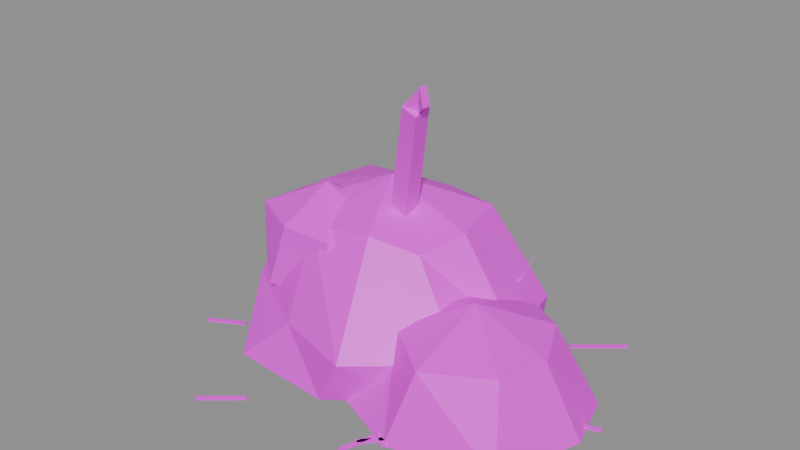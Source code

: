 # Source: prop.hay_rotten.2.blend  (saved by Blender 5.2.45; exported with 4.5.12 LTS)
import bpy
from mathutils import Matrix  # noqa: F401  (used for matrix-valued properties, if any)

bpy.ops.wm.read_factory_settings(use_empty=True)
scene = bpy.context.scene
scene.name = 'Scene'

# ---- images (referenced by path relative to the original .blend; pixels are not part of the script)
import os
ASSET_DIR = os.environ.get("B2B_ASSET_DIR", "")  # directory of the original .blend (textures are referenced by path, not embedded)
HERE = os.path.dirname(os.path.abspath(__file__))  # packed textures are extracted next to this script under _unpacked/

def load_image(name, relpath, width, height, colorspace="sRGB"):
    """Load a texture the original file referenced (path relative to the .blend, or extracted next to this script)."""
    p = next((c for c in (os.path.join(HERE, relpath), os.path.join(ASSET_DIR, relpath)) if relpath and os.path.exists(c)), "")
    if p:
        img = bpy.data.images.load(p, check_existing=True)
        img.name = name
    else:  # same state as the original file: an image datablock whose file is absent (Cycles renders it pink)
        img = bpy.data.images.new(name, width, height)
        img.source = "FILE"
        img.filepath = "//" + (relpath or name)
    img.colorspace_settings.name = colorspace
    return img
img_palette_png = load_image('palette.png', 'palette.png', 1024, 1024, 'sRGB')

# ---- materials (node trees are filled in below, after node groups)
mat_palette = bpy.data.materials.new('palette')

# ---- material node trees
mat_palette.use_nodes = True; mat_palette.node_tree.nodes.clear()
_N = mat_palette.node_tree.nodes; _L = mat_palette.node_tree.links
n0 = _N.new('ShaderNodeBsdfPrincipled'); n0.name = 'Principled BSDF'; n0.location = (-200, 100)
n0.inputs[10].default_value = 0.005
n1 = _N.new('ShaderNodeOutputMaterial'); n1.name = 'Material Output'; n1.location = (200, 100)
n2 = _N.new('ShaderNodeTexImage'); n2.name = 'Image Texture'; n2.location = (0, 0)
n2.image = img_palette_png
n2.interpolation = 'Closest'
_L.new(n0.outputs[0], n1.inputs[0])
_L.new(n2.outputs[0], n0.inputs[0])
n1.is_active_output = True

# ---- meshes
me_prop_hay_rotten = bpy.data.meshes.new('prop.hay_rotten')
me_prop_hay_rotten.from_pydata([(0.2403, 0.003254, 0.5167), (0.1862, 0.2354, 0.5238), (-0.06628, 0.3433, 0.4802), (-0.2455, 0.344, 0.4714), (-0.4282, 0.2739, 0.4899), (-0.4767, 0.0634, 0.4889), (-0.4403, -0.1356, 0.4798), (-0.247, -0.2321, 0.4842), (0.005553, -0.2248, 0.5203), (0.1715, -0.1591, 0.4787), (0.4519, 0.01867, 0.1829), (0.3782, 0.332, 0.1795), (0.03191, 0.4952, 0.1976), (-0.2833, 0.5348, 0.2037), (-0.5539, 0.2699, 0.185), (-0.6905, 0.09667, 0.1803), (-0.5336, -0.2256, 0.1906), (-0.2073, -0.4147, 0.1844), (0.104, -0.5065, 0.1875), (0.4166, -0.2515, 0.1927), (0.4952, 0.07875, 0.0), (0.3202, 0.3977, 0.0), (0.007964, 0.5376, 0.0), (-0.2681, 0.5504, 0.0), (-0.618, 0.3534, 0.0), (-0.7493, -0.008125, 0.0), (-0.5127, -0.2597, 0.0), (-0.3978, -0.4637, 0.0), (0.003871, -0.4893, 0.0), (0.3565, -0.2349, 0.0), (0.1823, 0.02145, 0.0), (0.2117, 0.2168, 0.0), (-0.04737, 0.3503, 0.0), (-0.1901, 0.338, 0.0), (-0.4332, 0.2518, 0.0), (-0.5193, 0.03385, 0.0), (-0.4409, -0.1386, 0.0), (-0.2377, -0.2279, 0.0), (0.01195, -0.2255, 0.0), (0.1252, -0.1604, 0.0), (-0.12, 0.05, 0.62), (-0.12, 0.05, 0.0), (-0.07632, -0.08646, 0.4724), (-0.1451, 0.05138, 0.4664), (-0.3462, 0.101, 0.4757), (-0.4998, 0.004593, 0.478), (-0.5439, -0.1786, 0.4665), (-0.3261, -0.2954, 0.4751), (-0.1334, -0.2804, 0.4671), (-0.06612, -0.1217, 0.2231), (-0.1512, 0.08012, 0.2241), (-0.3638, 0.1078, 0.2359), (-0.4811, -0.004349, 0.2261), (-0.5388, -0.1884, 0.2273), (-0.3969, -0.3136, 0.2312), (-0.151, -0.2873, 0.2363), (-0.3, -0.1, 0.59), (-0.3, -0.1, 0.11), (0.6848, -0.1512, 0.268), (0.5923, 0.04568, 0.2797), (0.446, 0.1455, 0.2538), (0.2201, 0.02723, 0.2802), (0.07844, -0.1267, 0.2562), (0.1957, -0.3088, 0.2766), (0.3979, -0.4561, 0.2687), (0.6291, -0.3334, 0.2751), (0.8123, -0.123, 2.422e-17), (0.7461, 0.1003, 2.33e-17), (0.3794, 0.206, 2.385e-17), (0.108, 0.08097, 2.23e-17), (-0.07604, -0.1609, 2.342e-17), (0.03962, -0.4174, 2.398e-17), (0.3347, -0.5412, 2.323e-17), (0.7058, -0.4429, 2.467e-17), (0.6608, -0.1279, 0.0), (0.6096, 0.05019, 0.0), (0.3759, 0.08125, 0.0), (0.2041, 0.005625, 0.0), (0.06254, -0.1504, 0.0), (0.2131, -0.3719, 0.0), (0.3715, -0.4286, 0.0), (0.6177, -0.3317, 0.0), (0.4, -0.15, 0.38), (0.4, -0.15, 0.0), (-0.1766, 0.1194, 0.005015), (-0.1832, 0.04431, 0.00234), (-0.1096, 0.1138, 0.0), (-0.1093, 0.04117, 0.0), (0.07937, -0.08756, 0.9981), (0.08731, -0.1506, 0.9821), (0.1471, -0.08375, 0.9767), (0.1483, -0.1549, 0.9608), (0.1317, -0.1002, 0.9648), (0.1228, -0.09155, 0.9985), (0.1379, -0.1293, 0.9606), (0.09828, -0.1421, 0.9906), (0.1847, -0.1267, 1.001), (0.1583, -0.116, 1.063), (0.1853, -0.1682, 1.005), (0.155, -0.1461, 1.062), (0.7104, -0.06684, 0.008), (0.7104, -0.06684, 0.016), (0.715, -0.08216, 0.008), (0.715, -0.08216, 0.016), (0.8373, -0.02874, 0.008), (0.8373, -0.02874, 0.016), (0.8419, -0.04407, 0.008), (0.8419, -0.04407, 0.016), (-0.5237, -0.3338, 0.008), (-0.5237, -0.3338, 0.016), (-0.5314, -0.3198, 0.008), (-0.5314, -0.3198, 0.016), (-0.6551, -0.4068, 0.008), (-0.6551, -0.4068, 0.016), (-0.6629, -0.3928, 0.008), (-0.6629, -0.3928, 0.016), (0.2404, -0.4585, 0.008), (0.2404, -0.4585, 0.016), (0.2304, -0.471, 0.008), (0.2304, -0.471, 0.016), (0.348, -0.5442, 0.008), (0.348, -0.5442, 0.016), (0.338, -0.5567, 0.008), (0.338, -0.5567, 0.016), (0.3399, -0.5226, 0.008), (0.3399, -0.5226, 0.016), (0.3283, -0.5115, 0.008), (0.3283, -0.5115, 0.016), (0.2697, -0.5954, 0.008), (0.2697, -0.5954, 0.016), (0.2582, -0.5843, 0.008), (0.2582, -0.5843, 0.016), (0.2992, -0.5329, 0.008), (0.2992, -0.5329, 0.016), (0.284, -0.528, 0.008), (0.284, -0.528, 0.016), (0.2579, -0.6601, 0.008), (0.2579, -0.6601, 0.016), (0.2427, -0.6552, 0.008), (0.2427, -0.6552, 0.016), (-0.1724, -0.657, 0.008), (-0.1724, -0.657, 0.016), (-0.1827, -0.6447, 0.008), (-0.1827, -0.6447, 0.016), (-0.3065, -0.7693, 0.008), (-0.3065, -0.7693, 0.016), (-0.3168, -0.7571, 0.008), (-0.3168, -0.7571, 0.016), (0.49, 0.328, 0.008), (0.49, 0.328, 0.016), (0.5003, 0.3157, 0.008), (0.5003, 0.3157, 0.016), (0.6499, 0.4618, 0.008), (0.6499, 0.4618, 0.016), (0.6602, 0.4495, 0.008), (0.6602, 0.4495, 0.016), (0.5387, -0.2898, 0.008), (0.5387, -0.2898, 0.016), (0.5298, -0.3032, 0.008), (0.5298, -0.3032, 0.016), (0.6983, -0.396, 0.008), (0.6983, -0.396, 0.016), (0.6895, -0.4093, 0.008), (0.6895, -0.4093, 0.016), (0.6174, -0.1307, 0.008), (0.6174, -0.1307, 0.016), (0.6096, -0.1447, 0.008), (0.6096, -0.1447, 0.016), (0.7743, -0.2186, 0.008), (0.7743, -0.2186, 0.016), (0.7664, -0.2325, 0.008), (0.7664, -0.2325, 0.016), (0.5866, -0.1501, 0.008), (0.5866, -0.1501, 0.016), (0.5915, -0.1654, 0.008), (0.5915, -0.1654, 0.016), (0.7275, -0.1048, 0.008), (0.7275, -0.1048, 0.016), (0.7324, -0.12, 0.008), (0.7324, -0.12, 0.016), (0.1483, -0.3833, 0.0), (0.1361, -0.3716, 0.0), (0.138, -0.3818, 0.0), (0.217, -0.3692, 0.1608), (0.1281, -0.3724, 0.0), (0.1186, -0.3865, 0.0), (0.1283, -0.3828, 0.0), (0.1022, -0.3072, 0.1864), (0.1222, -0.3961, 0.0), (0.1385, -0.4005, 0.0), (0.1319, -0.3925, 0.0), (0.06891, -0.4418, 0.1547), (0.3144, 0.1898, 0.2168), (0.3031, 0.2025, 0.2168), (0.3043, 0.1922, 0.2168), (0.4044, 0.2014, 0.4258), (0.2894, 0.1989, 0.2168), (0.2855, 0.1824, 0.2168), (0.2933, 0.1893, 0.2168), (0.2279, 0.2657, 0.4186), (0.2876, 0.1788, 0.2168), (0.3036, 0.1735, 0.2168), (0.2975, 0.1819, 0.2168), (0.2153, 0.124, 0.4524), (0.3459, -0.02505, 0.233), (0.3317, -0.01581, 0.233), (0.3355, -0.02546, 0.233), (0.3987, -0.003124, 0.3886), (0.3222, -0.01943, 0.233), (0.3179, -0.0358, 0.233), (0.3259, -0.02916, 0.233), (0.2849, 0.02394, 0.3637), (0.3205, -0.04035, 0.233), (0.3367, -0.04505, 0.233), (0.3303, -0.03693, 0.233), (0.2763, -0.07675, 0.3795), (-0.199, 0.4303, 0.0), (-0.2109, 0.4423, 0.0), (-0.2092, 0.4321, 0.0), (-0.1208, 0.445, 0.1737), (-0.2221, 0.44, 0.0), (-0.2283, 0.4242, 0.0), (-0.2196, 0.4299, 0.0), (-0.2668, 0.5057, 0.2258), (-0.2178, 0.4132, 0.0), (-0.2017, 0.4185, 0.0), (-0.2117, 0.4215, 0.0), (-0.2395, 0.3367, 0.1906), (-0.3896, -0.03238, 0.2078), (-0.4038, -0.02316, 0.2078), (-0.3999, -0.0328, 0.2078), (-0.3053, 0.002779, 0.4337), (-0.4104, -0.02485, 0.2078), (-0.4183, -0.0398, 0.2078), (-0.409, -0.03515, 0.2078), (-0.4526, 0.05611, 0.4062), (-0.4082, -0.05235, 0.2078), (-0.3919, -0.0478, 0.2078), (-0.4017, -0.0443, 0.2078), (-0.4377, -0.1388, 0.4081), (0.469, -0.1695, 0.0), (0.4578, -0.1568, 0.0), (0.4589, -0.1671, 0.0), (0.5795, -0.1559, 0.2567), (0.4508, -0.1567, 0.0), (0.4393, -0.1691, 0.0), (0.4494, -0.167, 0.0), (0.4259, -0.04818, 0.2682), (0.4434, -0.1818, 0.0), (0.46, -0.1851, 0.0), (0.4529, -0.1776, 0.0), (0.3639, -0.2597, 0.2772), (-0.4691, 0.1929, 0.0), (-0.4748, 0.2088, 0.0), (-0.4776, 0.1988, 0.0), (-0.4027, 0.1757, 0.1506), (-0.4903, 0.21, 0.0), (-0.4985, 0.1953, 0.0), (-0.4892, 0.1997, 0.0), (-0.5207, 0.2715, 0.17), (-0.4949, 0.1868, 0.0), (-0.4785, 0.1825, 0.0), (-0.4852, 0.1904, 0.0), (-0.5467, 0.1418, 0.1551)], [], [(40, 0, 1), (41, 31, 30), (0, 10, 11, 1), (10, 20, 21, 11), (20, 30, 31, 21), (40, 1, 2), (41, 32, 31), (1, 11, 12, 2), (11, 21, 22, 12), (21, 31, 32, 22), (40, 2, 3), (41, 33, 32), (2, 12, 13, 3), (12, 22, 23, 13), (22, 32, 33, 23), (40, 3, 4), (41, 34, 33), (3, 13, 14, 4), (13, 23, 24, 14), (23, 33, 34, 24), (40, 4, 5), (41, 35, 34), (4, 14, 15, 5), (14, 24, 25, 15), (24, 34, 35, 25), (40, 5, 6), (41, 36, 35), (5, 15, 16, 6), (15, 25, 26, 16), (25, 35, 36, 26), (40, 6, 7), (41, 37, 36), (6, 16, 17, 7), (16, 26, 27, 17), (26, 36, 37, 27), (40, 7, 8), (41, 38, 37), (7, 17, 18, 8), (17, 27, 28, 18), (27, 37, 38, 28), (40, 8, 9), (41, 39, 38), (8, 18, 19, 9), (18, 28, 29, 19), (28, 38, 39, 29), (40, 9, 0), (41, 30, 39), (9, 19, 10, 0), (19, 29, 20, 10), (29, 39, 30, 20), (56, 42, 43), (57, 50, 49), (42, 49, 50, 43), (56, 43, 44), (57, 51, 50), (43, 50, 51, 44), (56, 44, 45), (57, 52, 51), (44, 51, 52, 45), (56, 45, 46), (57, 53, 52), (45, 52, 53, 46), (56, 46, 47), (57, 54, 53), (46, 53, 54, 47), (56, 47, 48), (57, 55, 54), (47, 54, 55, 48), (56, 48, 42), (57, 49, 55), (48, 55, 49, 42), (82, 58, 59), (83, 75, 74), (58, 66, 67, 59), (66, 74, 75, 67), (82, 59, 60), (83, 76, 75), (59, 67, 68, 60), (67, 75, 76, 68), (82, 60, 61), (83, 77, 76), (60, 68, 69, 61), (68, 76, 77, 69), (82, 61, 62), (83, 78, 77), (61, 69, 70, 62), (69, 77, 78, 70), (82, 62, 63), (83, 79, 78), (62, 70, 71, 63), (70, 78, 79, 71), (82, 63, 64), (83, 80, 79), (63, 71, 72, 64), (71, 79, 80, 72), (82, 64, 65), (83, 81, 80), (64, 72, 73, 65), (72, 80, 81, 73), (82, 65, 58), (83, 74, 81), (65, 73, 66, 58), (73, 81, 74, 66), (84, 85, 87, 86), (88, 90, 91, 89), (84, 88, 89, 85), (86, 87, 91, 90), (84, 86, 90, 88), (85, 89, 91, 87), (92, 93, 95, 94), (96, 98, 99, 97), (92, 96, 97, 93), (94, 95, 99, 98), (92, 94, 98, 96), (93, 97, 99, 95), (100, 101, 103, 102), (104, 106, 107, 105), (100, 104, 105, 101), (102, 103, 107, 106), (100, 102, 106, 104), (101, 105, 107, 103), (108, 110, 111, 109), (112, 113, 115, 114), (108, 109, 113, 112), (110, 114, 115, 111), (108, 112, 114, 110), (109, 111, 115, 113), (116, 117, 119, 118), (120, 122, 123, 121), (116, 120, 121, 117), (118, 119, 123, 122), (116, 118, 122, 120), (117, 121, 123, 119), (124, 125, 127, 126), (128, 130, 131, 129), (124, 128, 129, 125), (126, 127, 131, 130), (124, 126, 130, 128), (125, 129, 131, 127), (132, 134, 135, 133), (136, 137, 139, 138), (132, 133, 137, 136), (134, 138, 139, 135), (132, 136, 138, 134), (133, 135, 139, 137), (140, 142, 143, 141), (144, 145, 147, 146), (140, 141, 145, 144), (142, 146, 147, 143), (140, 144, 146, 142), (141, 143, 147, 145), (148, 149, 151, 150), (152, 154, 155, 153), (148, 152, 153, 149), (150, 151, 155, 154), (148, 150, 154, 152), (149, 153, 155, 151), (156, 157, 159, 158), (160, 162, 163, 161), (156, 160, 161, 157), (158, 159, 163, 162), (156, 158, 162, 160), (157, 161, 163, 159), (164, 165, 167, 166), (168, 170, 171, 169), (164, 168, 169, 165), (166, 167, 171, 170), (164, 166, 170, 168), (165, 169, 171, 167), (172, 173, 175, 174), (176, 178, 179, 177), (172, 176, 177, 173), (174, 175, 179, 178), (172, 174, 178, 176), (173, 177, 179, 175), (180, 181, 183), (181, 182, 183), (182, 180, 183), (180, 182, 181), (184, 185, 187), (185, 186, 187), (186, 184, 187), (184, 186, 185), (188, 189, 191), (189, 190, 191), (190, 188, 191), (188, 190, 189), (192, 193, 195), (193, 194, 195), (194, 192, 195), (192, 194, 193), (196, 197, 199), (197, 198, 199), (198, 196, 199), (196, 198, 197), (200, 201, 203), (201, 202, 203), (202, 200, 203), (200, 202, 201), (204, 205, 207), (205, 206, 207), (206, 204, 207), (204, 206, 205), (208, 209, 211), (209, 210, 211), (210, 208, 211), (208, 210, 209), (212, 213, 215), (213, 214, 215), (214, 212, 215), (212, 214, 213), (216, 217, 219), (217, 218, 219), (218, 216, 219), (216, 218, 217), (220, 221, 223), (221, 222, 223), (222, 220, 223), (220, 222, 221), (224, 225, 227), (225, 226, 227), (226, 224, 227), (224, 226, 225), (228, 229, 231), (229, 230, 231), (230, 228, 231), (228, 230, 229), (232, 233, 235), (233, 234, 235), (234, 232, 235), (232, 234, 233), (236, 237, 239), (237, 238, 239), (238, 236, 239), (236, 238, 237), (240, 241, 243), (241, 242, 243), (242, 240, 243), (240, 242, 241), (244, 245, 247), (245, 246, 247), (246, 244, 247), (244, 246, 245), (248, 249, 251), (249, 250, 251), (250, 248, 251), (248, 250, 249), (252, 253, 255), (253, 254, 255), (254, 252, 255), (252, 254, 253), (256, 257, 259), (257, 258, 259), (258, 256, 259), (256, 258, 257), (260, 261, 263), (261, 262, 263), (262, 260, 263), (260, 262, 261)])
_uv = me_prop_hay_rotten.uv_layers.new(name='UVMap')
_uv.uv.foreach_set('vector', [0.4375, 0.6111, 0.4375, 0.6111, 0.4375, 0.6111, 0.8125, 0.6111, 0.8125, 0.6111, 0.8125, 0.6111, 0.6875, 0.6111, 0.6875, 0.6111, 0.6875, 0.6111, 0.6875, 0.6111, 0.6875, 0.6111, 0.6875, 0.6111, 0.6875, 0.6111, 0.6875, 0.6111, 0.8125, 0.6111, 0.8125, 0.6111, 0.8125, 0.6111, 0.8125, 0.6111, 0.6875, 0.8333, 0.6875, 0.8333, 0.6875, 0.8333, 0.6875, 0.6111, 0.6875, 0.6111, 0.6875, 0.6111, 0.4375, 0.6111, 0.4375, 0.6111, 0.4375, 0.6111, 0.4375, 0.6111, 0.8125, 0.6111, 0.8125, 0.6111, 0.8125, 0.6111, 0.8125, 0.6111, 0.6875, 0.6111, 0.6875, 0.6111, 0.6875, 0.6111, 0.6875, 0.6111, 0.6875, 0.6111, 0.6875, 0.6111, 0.6875, 0.6111, 0.3125, 0.6111, 0.3125, 0.6111, 0.3125, 0.6111, 0.6875, 0.6111, 0.6875, 0.6111, 0.6875, 0.6111, 0.6875, 0.6111, 0.3125, 0.6111, 0.3125, 0.6111, 0.3125, 0.6111, 0.3125, 0.6111, 0.3125, 0.6111, 0.3125, 0.6111, 0.3125, 0.6111, 0.3125, 0.6111, 0.6875, 0.6111, 0.6875, 0.6111, 0.6875, 0.6111, 0.3125, 0.6111, 0.3125, 0.6111, 0.3125, 0.6111, 0.4375, 0.6111, 0.4375, 0.6111, 0.4375, 0.6111, 0.4375, 0.6111, 0.8125, 0.6111, 0.8125, 0.6111, 0.8125, 0.6111, 0.8125, 0.6111, 0.6875, 0.6111, 0.6875, 0.6111, 0.6875, 0.6111, 0.6875, 0.6111, 0.6875, 0.6111, 0.6875, 0.6111, 0.6875, 0.6111, 0.3125, 0.6111, 0.3125, 0.6111, 0.3125, 0.6111, 0.3125, 0.6111, 0.3125, 0.6111, 0.3125, 0.6111, 0.3125, 0.6111, 0.6875, 0.6111, 0.6875, 0.6111, 0.6875, 0.6111, 0.6875, 0.6111, 0.8125, 0.6111, 0.8125, 0.6111, 0.8125, 0.6111, 0.8125, 0.6111, 0.5625, 0.8333, 0.5625, 0.8333, 0.5625, 0.8333, 0.8125, 0.6111, 0.8125, 0.6111, 0.8125, 0.6111, 0.4375, 0.8333, 0.4375, 0.8333, 0.4375, 0.8333, 0.4375, 0.8333, 0.6875, 0.6111, 0.6875, 0.6111, 0.6875, 0.6111, 0.6875, 0.6111, 0.6875, 0.6111, 0.6875, 0.6111, 0.6875, 0.6111, 0.6875, 0.6111, 0.3125, 0.6111, 0.3125, 0.6111, 0.3125, 0.6111, 0.3125, 0.6111, 0.3125, 0.6111, 0.3125, 0.6111, 0.6875, 0.6111, 0.6875, 0.6111, 0.6875, 0.6111, 0.6875, 0.6111, 0.8125, 0.6111, 0.8125, 0.6111, 0.8125, 0.6111, 0.8125, 0.6111, 0.6875, 0.6111, 0.6875, 0.6111, 0.6875, 0.6111, 0.6875, 0.6111, 0.3125, 0.6111, 0.3125, 0.6111, 0.3125, 0.6111, 0.8125, 0.6111, 0.8125, 0.6111, 0.8125, 0.6111, 0.6875, 0.6111, 0.6875, 0.6111, 0.6875, 0.6111, 0.6875, 0.6111, 0.8125, 0.6111, 0.8125, 0.6111, 0.8125, 0.6111, 0.8125, 0.6111, 0.3125, 0.6111, 0.3125, 0.6111, 0.3125, 0.6111, 0.3125, 0.6111, 0.6875, 0.6111, 0.6875, 0.6111, 0.6875, 0.6111, 0.8125, 0.6111, 0.8125, 0.6111, 0.8125, 0.6111, 0.1875, 0.6111, 0.1875, 0.6111, 0.1875, 0.6111, 0.1875, 0.6111, 0.8125, 0.6111, 0.8125, 0.6111, 0.8125, 0.6111, 0.8125, 0.6111, 0.6875, 0.6111, 0.6875, 0.6111, 0.6875, 0.6111, 0.6875, 0.6111, 0.6875, 0.6111, 0.6875, 0.6111, 0.6875, 0.6111, 0.8125, 0.6111, 0.8125, 0.6111, 0.8125, 0.6111, 0.6875, 0.6111, 0.6875, 0.6111, 0.6875, 0.6111, 0.6875, 0.6111, 0.3125, 0.6111, 0.3125, 0.6111, 0.3125, 0.6111, 0.3125, 0.6111, 0.6875, 0.6111, 0.6875, 0.6111, 0.6875, 0.6111, 0.6875, 0.6111, 0.6875, 0.6111, 0.6875, 0.6111, 0.6875, 0.6111, 0.6875, 0.6111, 0.6875, 0.6111, 0.6875, 0.6111, 0.1875, 0.6111, 0.1875, 0.6111, 0.1875, 0.6111, 0.1875, 0.6111, 0.1875, 0.6111, 0.1875, 0.6111, 0.1875, 0.6111, 0.3125, 0.6111, 0.3125, 0.6111, 0.3125, 0.6111, 0.3125, 0.6111, 0.3125, 0.6111, 0.3125, 0.6111, 0.3125, 0.6111, 0.4375, 0.6111, 0.4375, 0.6111, 0.4375, 0.6111, 0.4375, 0.6111, 0.4375, 0.6111, 0.4375, 0.6111, 0.3125, 0.6111, 0.3125, 0.6111, 0.3125, 0.6111, 0.3125, 0.6111, 0.3125, 0.6111, 0.3125, 0.6111, 0.3125, 0.6111, 0.1875, 0.6111, 0.1875, 0.6111, 0.1875, 0.6111, 0.1875, 0.6111, 0.1875, 0.6111, 0.1875, 0.6111, 0.1875, 0.6111, 0.4375, 0.8333, 0.4375, 0.8333, 0.4375, 0.8333, 0.1875, 0.6111, 0.1875, 0.6111, 0.1875, 0.6111, 0.1875, 0.6111, 0.1875, 0.6111, 0.1875, 0.6111, 0.1875, 0.6111, 0.3125, 0.6111, 0.3125, 0.6111, 0.3125, 0.6111, 0.1875, 0.6111, 0.1875, 0.6111, 0.1875, 0.6111, 0.1875, 0.6111, 0.1875, 0.6111, 0.1875, 0.6111, 0.1875, 0.6111, 0.3125, 0.6111, 0.3125, 0.6111, 0.3125, 0.6111, 0.4375, 0.6111, 0.4375, 0.6111, 0.4375, 0.6111, 0.1875, 0.6111, 0.1875, 0.6111, 0.1875, 0.6111, 0.1875, 0.6111, 0.1875, 0.6111, 0.1875, 0.6111, 0.1875, 0.6111, 0.6875, 0.6111, 0.6875, 0.6111, 0.6875, 0.6111, 0.6875, 0.6111, 0.6875, 0.6111, 0.6875, 0.6111, 0.6875, 0.6111, 0.3125, 0.6111, 0.3125, 0.6111, 0.3125, 0.6111, 0.3125, 0.6111, 0.6875, 0.6111, 0.6875, 0.6111, 0.6875, 0.6111, 0.8125, 0.6111, 0.8125, 0.6111, 0.8125, 0.6111, 0.6875, 0.6111, 0.6875, 0.6111, 0.6875, 0.6111, 0.6875, 0.6111, 0.8125, 0.6111, 0.8125, 0.6111, 0.8125, 0.6111, 0.8125, 0.6111, 0.1875, 0.6111, 0.1875, 0.6111, 0.1875, 0.6111, 0.3125, 0.6111, 0.3125, 0.6111, 0.3125, 0.6111, 0.6875, 0.6111, 0.6875, 0.6111, 0.6875, 0.6111, 0.6875, 0.6111, 0.8125, 0.6111, 0.8125, 0.6111, 0.8125, 0.6111, 0.8125, 0.6111, 0.3125, 0.6111, 0.3125, 0.6111, 0.3125, 0.6111, 0.8125, 0.6111, 0.8125, 0.6111, 0.8125, 0.6111, 0.3125, 0.6111, 0.3125, 0.6111, 0.3125, 0.6111, 0.3125, 0.6111, 0.3125, 0.6111, 0.3125, 0.6111, 0.3125, 0.6111, 0.3125, 0.6111, 0.6875, 0.6111, 0.6875, 0.6111, 0.6875, 0.6111, 0.6875, 0.6111, 0.6875, 0.6111, 0.6875, 0.6111, 0.5625, 0.8333, 0.5625, 0.8333, 0.5625, 0.8333, 0.5625, 0.8333, 0.3125, 0.6111, 0.3125, 0.6111, 0.3125, 0.6111, 0.3125, 0.6111, 0.5625, 0.8333, 0.5625, 0.8333, 0.5625, 0.8333, 0.6875, 0.6111, 0.6875, 0.6111, 0.6875, 0.6111, 0.3125, 0.6111, 0.3125, 0.6111, 0.3125, 0.6111, 0.3125, 0.6111, 0.3125, 0.6111, 0.3125, 0.6111, 0.3125, 0.6111, 0.3125, 0.6111, 0.1875, 0.6111, 0.1875, 0.6111, 0.1875, 0.6111, 0.3125, 0.6111, 0.3125, 0.6111, 0.3125, 0.6111, 0.8125, 0.6111, 0.8125, 0.6111, 0.8125, 0.6111, 0.8125, 0.6111, 0.3125, 0.6111, 0.3125, 0.6111, 0.3125, 0.6111, 0.3125, 0.6111, 0.1875, 0.6111, 0.1875, 0.6111, 0.1875, 0.6111, 0.3125, 0.6111, 0.3125, 0.6111, 0.3125, 0.6111, 0.3125, 0.6111, 0.3125, 0.6111, 0.3125, 0.6111, 0.3125, 0.6111, 0.8125, 0.6111, 0.8125, 0.6111, 0.8125, 0.6111, 0.8125, 0.6111, 0.6875, 0.7222, 0.6875, 0.7222, 0.6875, 0.7222, 0.6875, 0.7222, 0.6875, 0.7222, 0.6875, 0.7222, 0.6875, 0.7222, 0.6875, 0.7222, 0.6875, 0.7222, 0.6875, 0.7222, 0.6875, 0.7222, 0.6875, 0.7222, 0.6875, 0.7222, 0.6875, 0.7222, 0.6875, 0.7222, 0.6875, 0.7222, 0.6875, 0.7222, 0.6875, 0.7222, 0.6875, 0.7222, 0.6875, 0.7222, 0.5625, 0.7222, 0.5625, 0.7222, 0.5625, 0.7222, 0.5625, 0.7222, 0.6875, 0.7222, 0.6875, 0.7222, 0.6875, 0.7222, 0.6875, 0.7222, 0.6875, 0.7222, 0.6875, 0.7222, 0.6875, 0.7222, 0.6875, 0.7222, 0.6875, 0.7222, 0.6875, 0.7222, 0.6875, 0.7222, 0.6875, 0.7222, 0.6875, 0.7222, 0.6875, 0.7222, 0.6875, 0.7222, 0.6875, 0.7222, 0.6875, 0.7222, 0.6875, 0.7222, 0.6875, 0.7222, 0.6875, 0.7222, 0.5625, 0.7222, 0.5625, 0.7222, 0.5625, 0.7222, 0.5625, 0.7222, 0.1875, 0.6111, 0.1875, 0.6111, 0.1875, 0.6111, 0.1875, 0.6111, 0.1875, 0.6111, 0.1875, 0.6111, 0.1875, 0.6111, 0.1875, 0.6111, 0.3125, 0.6111, 0.3125, 0.6111, 0.3125, 0.6111, 0.3125, 0.6111, 0.3125, 0.6111, 0.3125, 0.6111, 0.3125, 0.6111, 0.3125, 0.6111, 0.3125, 0.6111, 0.3125, 0.6111, 0.3125, 0.6111, 0.3125, 0.6111, 0.1875, 0.6111, 0.1875, 0.6111, 0.1875, 0.6111, 0.1875, 0.6111, 0.1875, 0.6111, 0.1875, 0.6111, 0.1875, 0.6111, 0.1875, 0.6111, 0.1875, 0.6111, 0.1875, 0.6111, 0.1875, 0.6111, 0.1875, 0.6111, 0.3125, 0.6111, 0.3125, 0.6111, 0.3125, 0.6111, 0.3125, 0.6111, 0.3125, 0.6111, 0.3125, 0.6111, 0.3125, 0.6111, 0.3125, 0.6111, 0.3125, 0.6111, 0.3125, 0.6111, 0.3125, 0.6111, 0.3125, 0.6111, 0.1875, 0.6111, 0.1875, 0.6111, 0.1875, 0.6111, 0.1875, 0.6111, 0.1875, 0.6111, 0.1875, 0.6111, 0.1875, 0.6111, 0.1875, 0.6111, 0.1875, 0.6111, 0.1875, 0.6111, 0.1875, 0.6111, 0.1875, 0.6111, 0.3125, 0.6111, 0.3125, 0.6111, 0.3125, 0.6111, 0.3125, 0.6111, 0.3125, 0.6111, 0.3125, 0.6111, 0.3125, 0.6111, 0.3125, 0.6111, 0.3125, 0.6111, 0.3125, 0.6111, 0.3125, 0.6111, 0.3125, 0.6111, 0.1875, 0.6111, 0.1875, 0.6111, 0.1875, 0.6111, 0.1875, 0.6111, 0.1875, 0.6111, 0.1875, 0.6111, 0.1875, 0.6111, 0.1875, 0.6111, 0.1875, 0.6111, 0.1875, 0.6111, 0.1875, 0.6111, 0.1875, 0.6111, 0.3125, 0.6111, 0.3125, 0.6111, 0.3125, 0.6111, 0.3125, 0.6111, 0.3125, 0.6111, 0.3125, 0.6111, 0.3125, 0.6111, 0.3125, 0.6111, 0.3125, 0.6111, 0.3125, 0.6111, 0.3125, 0.6111, 0.3125, 0.6111, 0.1875, 0.6111, 0.1875, 0.6111, 0.1875, 0.6111, 0.1875, 0.6111, 0.1875, 0.6111, 0.1875, 0.6111, 0.1875, 0.6111, 0.1875, 0.6111, 0.1875, 0.6111, 0.1875, 0.6111, 0.1875, 0.6111, 0.1875, 0.6111, 0.3125, 0.6111, 0.3125, 0.6111, 0.3125, 0.6111, 0.3125, 0.6111, 0.3125, 0.6111, 0.3125, 0.6111, 0.3125, 0.6111, 0.3125, 0.6111, 0.3125, 0.6111, 0.3125, 0.6111, 0.3125, 0.6111, 0.3125, 0.6111, 0.1875, 0.6111, 0.1875, 0.6111, 0.1875, 0.6111, 0.1875, 0.6111, 0.1875, 0.6111, 0.1875, 0.6111, 0.1875, 0.6111, 0.1875, 0.6111, 0.1875, 0.6111, 0.1875, 0.6111, 0.1875, 0.6111, 0.1875, 0.6111, 0.3125, 0.6111, 0.3125, 0.6111, 0.3125, 0.6111, 0.3125, 0.6111, 0.3125, 0.6111, 0.3125, 0.6111, 0.3125, 0.6111, 0.3125, 0.6111, 0.3125, 0.6111, 0.3125, 0.6111, 0.3125, 0.6111, 0.3125, 0.6111, 0.1875, 0.6111, 0.1875, 0.6111, 0.1875, 0.6111, 0.1875, 0.6111, 0.1875, 0.6111, 0.1875, 0.6111, 0.1875, 0.6111, 0.1875, 0.6111, 0.1875, 0.6111, 0.1875, 0.6111, 0.1875, 0.6111, 0.1875, 0.6111, 0.3125, 0.6111, 0.3125, 0.6111, 0.3125, 0.6111, 0.3125, 0.6111, 0.3125, 0.6111, 0.3125, 0.6111, 0.3125, 0.6111, 0.3125, 0.6111, 0.3125, 0.6111, 0.3125, 0.6111, 0.3125, 0.6111, 0.3125, 0.6111, 0.1875, 0.6111, 0.1875, 0.6111, 0.1875, 0.6111, 0.1875, 0.6111, 0.1875, 0.6111, 0.1875, 0.6111, 0.1875, 0.6111, 0.1875, 0.6111, 0.1875, 0.6111, 0.1875, 0.6111, 0.1875, 0.6111, 0.1875, 0.6111, 0.3125, 0.6111, 0.3125, 0.6111, 0.3125, 0.6111, 0.3125, 0.6111, 0.3125, 0.6111, 0.3125, 0.6111, 0.3125, 0.6111, 0.3125, 0.6111, 0.3125, 0.6111, 0.3125, 0.6111, 0.3125, 0.6111, 0.3125, 0.6111, 0.1875, 0.6111, 0.1875, 0.6111, 0.1875, 0.6111, 0.1875, 0.6111, 0.1875, 0.6111, 0.1875, 0.6111, 0.1875, 0.6111, 0.1875, 0.6111, 0.1875, 0.6111, 0.1875, 0.6111, 0.1875, 0.6111, 0.1875, 0.6111, 0.3125, 0.6111, 0.3125, 0.6111, 0.3125, 0.6111, 0.3125, 0.6111, 0.3125, 0.6111, 0.3125, 0.6111, 0.3125, 0.6111, 0.3125, 0.6111, 0.3125, 0.6111, 0.3125, 0.6111, 0.3125, 0.6111, 0.3125, 0.6111, 0.1875, 0.6111, 0.1875, 0.6111, 0.1875, 0.6111, 0.1875, 0.6111, 0.1875, 0.6111, 0.1875, 0.6111, 0.1875, 0.6111, 0.1875, 0.6111, 0.1875, 0.6111, 0.1875, 0.6111, 0.1875, 0.6111, 0.1875, 0.6111, 0.3125, 0.6111, 0.3125, 0.6111, 0.3125, 0.6111, 0.3125, 0.6111, 0.3125, 0.6111, 0.3125, 0.6111, 0.3125, 0.6111, 0.3125, 0.6111, 0.3125, 0.6111, 0.3125, 0.6111, 0.3125, 0.6111, 0.3125, 0.6111, 0.1875, 0.6111, 0.1875, 0.6111, 0.1875, 0.6111, 0.1875, 0.6111, 0.8125, 0.5, 0.8125, 0.5, 0.8125, 0.5, 0.8125, 0.5, 0.8125, 0.5, 0.8125, 0.5, 0.8125, 0.5, 0.8125, 0.5, 0.8125, 0.5, 0.8125, 0.5, 0.8125, 0.5, 0.8125, 0.5, 0.8125, 0.5, 0.8125, 0.5, 0.8125, 0.5, 0.8125, 0.5, 0.8125, 0.5, 0.8125, 0.5, 0.8125, 0.5, 0.8125, 0.5, 0.8125, 0.5, 0.8125, 0.5, 0.8125, 0.5, 0.8125, 0.5, 0.8125, 0.5, 0.8125, 0.5, 0.8125, 0.5, 0.8125, 0.5, 0.8125, 0.5, 0.8125, 0.5, 0.8125, 0.5, 0.8125, 0.5, 0.8125, 0.5, 0.8125, 0.5, 0.8125, 0.5, 0.8125, 0.5, 0.3125, 0.5, 0.3125, 0.5, 0.3125, 0.5, 0.3125, 0.5, 0.3125, 0.5, 0.3125, 0.5, 0.3125, 0.5, 0.3125, 0.5, 0.3125, 0.5, 0.3125, 0.5, 0.3125, 0.5, 0.3125, 0.5, 0.3125, 0.5, 0.3125, 0.5, 0.3125, 0.5, 0.3125, 0.5, 0.3125, 0.5, 0.3125, 0.5, 0.3125, 0.5, 0.3125, 0.5, 0.3125, 0.5, 0.3125, 0.5, 0.3125, 0.5, 0.3125, 0.5, 0.3125, 0.5, 0.3125, 0.5, 0.3125, 0.5, 0.3125, 0.5, 0.3125, 0.5, 0.3125, 0.5, 0.3125, 0.5, 0.3125, 0.5, 0.3125, 0.5, 0.3125, 0.5, 0.3125, 0.5, 0.3125, 0.5, 0.3125, 0.5, 0.3125, 0.5, 0.3125, 0.5, 0.3125, 0.5, 0.3125, 0.5, 0.3125, 0.5, 0.3125, 0.5, 0.3125, 0.5, 0.3125, 0.5, 0.3125, 0.5, 0.3125, 0.5, 0.3125, 0.5, 0.3125, 0.5, 0.3125, 0.5, 0.3125, 0.5, 0.3125, 0.5, 0.3125, 0.5, 0.3125, 0.5, 0.3125, 0.5, 0.3125, 0.5, 0.3125, 0.5, 0.3125, 0.5, 0.3125, 0.5, 0.3125, 0.5, 0.3125, 0.5, 0.3125, 0.5, 0.3125, 0.5, 0.3125, 0.5, 0.3125, 0.5, 0.3125, 0.5, 0.3125, 0.5, 0.3125, 0.5, 0.3125, 0.5, 0.3125, 0.5, 0.3125, 0.5, 0.3125, 0.5, 0.8125, 0.5, 0.8125, 0.5, 0.8125, 0.5, 0.8125, 0.5, 0.8125, 0.5, 0.8125, 0.5, 0.8125, 0.5, 0.8125, 0.5, 0.8125, 0.5, 0.8125, 0.5, 0.8125, 0.5, 0.8125, 0.5, 0.8125, 0.5, 0.8125, 0.5, 0.8125, 0.5, 0.8125, 0.5, 0.8125, 0.5, 0.8125, 0.5, 0.8125, 0.5, 0.8125, 0.5, 0.8125, 0.5, 0.8125, 0.5, 0.8125, 0.5, 0.8125, 0.5, 0.8125, 0.5, 0.8125, 0.5, 0.8125, 0.5, 0.8125, 0.5, 0.8125, 0.5, 0.8125, 0.5, 0.8125, 0.5, 0.8125, 0.5, 0.8125, 0.5, 0.8125, 0.5, 0.8125, 0.5, 0.8125, 0.5, 0.3125, 0.5, 0.3125, 0.5, 0.3125, 0.5, 0.3125, 0.5, 0.3125, 0.5, 0.3125, 0.5, 0.3125, 0.5, 0.3125, 0.5, 0.3125, 0.5, 0.3125, 0.5, 0.3125, 0.5, 0.3125, 0.5, 0.3125, 0.5, 0.3125, 0.5, 0.3125, 0.5, 0.3125, 0.5, 0.3125, 0.5, 0.3125, 0.5, 0.3125, 0.5, 0.3125, 0.5, 0.3125, 0.5, 0.3125, 0.5, 0.3125, 0.5, 0.3125, 0.5, 0.3125, 0.5, 0.3125, 0.5, 0.3125, 0.5, 0.3125, 0.5, 0.3125, 0.5, 0.3125, 0.5, 0.3125, 0.5, 0.3125, 0.5, 0.3125, 0.5, 0.3125, 0.5, 0.3125, 0.5, 0.3125, 0.5, 0.3125, 0.5, 0.3125, 0.5, 0.3125, 0.5, 0.3125, 0.5, 0.3125, 0.5, 0.3125, 0.5, 0.3125, 0.5, 0.3125, 0.5, 0.3125, 0.5, 0.3125, 0.5, 0.3125, 0.5, 0.3125, 0.5, 0.3125, 0.5, 0.3125, 0.5, 0.3125, 0.5, 0.3125, 0.5, 0.3125, 0.5, 0.3125, 0.5, 0.3125, 0.5, 0.3125, 0.5, 0.3125, 0.5, 0.3125, 0.5, 0.3125, 0.5, 0.3125, 0.5, 0.3125, 0.5, 0.3125, 0.5, 0.3125, 0.5, 0.3125, 0.5, 0.3125, 0.5, 0.3125, 0.5, 0.3125, 0.5, 0.3125, 0.5, 0.3125, 0.5, 0.3125, 0.5, 0.3125, 0.5, 0.3125, 0.5, 0.8125, 0.5, 0.8125, 0.5, 0.8125, 0.5, 0.8125, 0.5, 0.8125, 0.5, 0.8125, 0.5, 0.8125, 0.5, 0.8125, 0.5, 0.8125, 0.5, 0.8125, 0.5, 0.8125, 0.5, 0.8125, 0.5, 0.8125, 0.5, 0.8125, 0.5, 0.8125, 0.5, 0.8125, 0.5, 0.8125, 0.5, 0.8125, 0.5, 0.8125, 0.5, 0.8125, 0.5, 0.8125, 0.5, 0.8125, 0.5, 0.8125, 0.5, 0.8125, 0.5, 0.8125, 0.5, 0.8125, 0.5, 0.8125, 0.5, 0.8125, 0.5, 0.8125, 0.5, 0.8125, 0.5, 0.8125, 0.5, 0.8125, 0.5, 0.8125, 0.5, 0.8125, 0.5, 0.8125, 0.5, 0.8125, 0.5])
me_prop_hay_rotten.materials.append(mat_palette)
me_prop_hay_rotten.update()

# ---- objects
ob_prop_hay_rotten = bpy.data.objects.new('prop.hay_rotten', me_prop_hay_rotten)

# ---- transforms, parenting, visibility, modifiers, constraints
ob_prop_hay_rotten.location = (0.0, 0.0, 0.0)

# ---- collection membership
scene.collection.objects.link(ob_prop_hay_rotten)

# ---- scene / render settings (as saved in the file)
scene.frame_start = 1; scene.frame_end = 250; scene.frame_set(1)
scene.render.engine = 'BLENDER_EEVEE_NEXT'
scene.render.bake_bias = 0.0
scene.render.bake_samples = 0
scene.render.compositor_device = 'GPU'
scene.eevee.use_volume_custom_range = False
scene.eevee.fast_gi_thickness_near = 0.1
scene.eevee.fast_gi_thickness_far = 0.0
scene.eevee.ray_tracing_options.screen_trace_thickness = 0.1
bpy.context.view_layer.update()

# ---- added for rendering (the .blend has no active camera and no usable light): camera, sun + grey world if the file has none
cam_auto = bpy.data.cameras.new('AutoCamera')
cam_auto.lens = 50.0
cam_auto.sensor_width = 36.0
cam_auto.clip_end = 1000.0
ob_auto_camera = bpy.data.objects.new('AutoCamera', cam_auto)
scene.collection.objects.link(ob_auto_camera)
ob_auto_camera.location = (2.19714, -2.69048, 2.25227)
ob_auto_camera.rotation_euler = (1.09748, -7.21219e-08, 0.694738)
scene.camera = ob_auto_camera
light_auto_sun = bpy.data.lights.new('AutoSun', 'SUN')
light_auto_sun.energy = 3.0
light_auto_sun.angle = 0.0523599
ob_auto_sun = bpy.data.objects.new('AutoSun', light_auto_sun)
scene.collection.objects.link(ob_auto_sun)
ob_auto_sun.rotation_euler = (0.872665, 0.174533, 0.523599)
if scene.world is None:
    world_auto = bpy.data.worlds.new('AutoWorld')
    world_auto.color = (0.3, 0.3, 0.3)
    scene.world = world_auto
bpy.context.view_layer.update()
